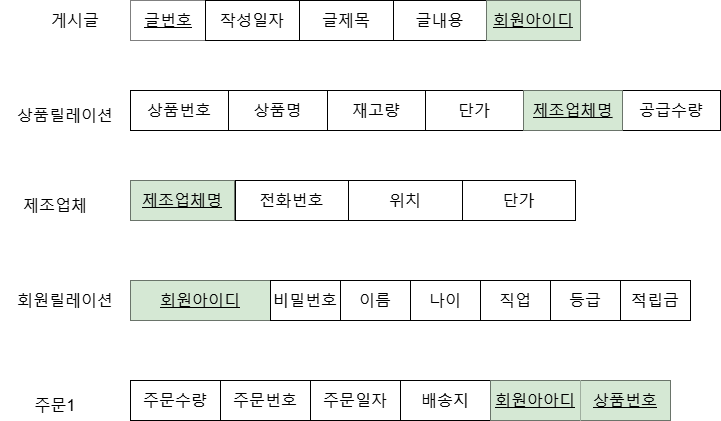

The diagram above was exported from draw.io. Its source (the exported page's mxGraphModel, read from the mxfile embedded in the PNG):
<mxGraphModel dx="1665" dy="777" grid="1" gridSize="10" guides="1" tooltips="1" connect="1" arrows="1" fold="1" page="1" pageScale="1" pageWidth="850" pageHeight="1100" math="0" shadow="0">
  <root>
    <mxCell id="0" />
    <mxCell id="1" parent="0" />
    <mxCell id="6cNSXkHiMwMC6rhmczSH-1" value="" style="shape=table;startSize=0;container=1;collapsible=0;childLayout=tableLayout;fontSize=16;" parent="1" vertex="1">
      <mxGeometry x="140" y="160" width="230" height="40" as="geometry" />
    </mxCell>
    <mxCell id="6cNSXkHiMwMC6rhmczSH-2" value="" style="shape=tableRow;horizontal=0;startSize=0;swimlaneHead=0;swimlaneBody=0;strokeColor=inherit;top=0;left=0;bottom=0;right=0;collapsible=0;dropTarget=0;fillColor=none;points=[[0,0.5],[1,0.5]];portConstraint=eastwest;fontSize=16;" parent="6cNSXkHiMwMC6rhmczSH-1" vertex="1">
      <mxGeometry width="230" height="40" as="geometry" />
    </mxCell>
    <mxCell id="6cNSXkHiMwMC6rhmczSH-3" value="&lt;u&gt;글번호&lt;/u&gt;" style="shape=partialRectangle;html=1;whiteSpace=wrap;connectable=0;overflow=hidden;top=0;left=0;bottom=0;right=0;pointerEvents=1;fontSize=16;" parent="6cNSXkHiMwMC6rhmczSH-2" vertex="1">
      <mxGeometry width="76" height="40" as="geometry">
        <mxRectangle width="76" height="40" as="alternateBounds" />
      </mxGeometry>
    </mxCell>
    <mxCell id="6cNSXkHiMwMC6rhmczSH-4" value="글제목" style="shape=partialRectangle;html=1;whiteSpace=wrap;connectable=0;strokeColor=inherit;overflow=hidden;fillColor=none;top=0;left=0;bottom=0;right=0;pointerEvents=1;fontSize=16;" parent="6cNSXkHiMwMC6rhmczSH-2" vertex="1">
      <mxGeometry x="76" width="78" height="40" as="geometry">
        <mxRectangle width="78" height="40" as="alternateBounds" />
      </mxGeometry>
    </mxCell>
    <mxCell id="6cNSXkHiMwMC6rhmczSH-5" value="글내용" style="shape=partialRectangle;html=1;whiteSpace=wrap;connectable=0;strokeColor=inherit;overflow=hidden;fillColor=none;top=0;left=0;bottom=0;right=0;pointerEvents=1;fontSize=16;" parent="6cNSXkHiMwMC6rhmczSH-2" vertex="1">
      <mxGeometry x="154" width="76" height="40" as="geometry">
        <mxRectangle width="76" height="40" as="alternateBounds" />
      </mxGeometry>
    </mxCell>
    <mxCell id="6cNSXkHiMwMC6rhmczSH-60" value="" style="shape=table;startSize=0;container=1;collapsible=0;childLayout=tableLayout;fontSize=16;" parent="1" vertex="1">
      <mxGeometry x="140" y="340" width="310" height="40" as="geometry" />
    </mxCell>
    <mxCell id="6cNSXkHiMwMC6rhmczSH-61" value="" style="shape=tableRow;horizontal=0;startSize=0;swimlaneHead=0;swimlaneBody=0;strokeColor=inherit;top=0;left=0;bottom=0;right=0;collapsible=0;dropTarget=0;fillColor=none;points=[[0,0.5],[1,0.5]];portConstraint=eastwest;fontSize=16;" parent="6cNSXkHiMwMC6rhmczSH-60" vertex="1">
      <mxGeometry width="310" height="40" as="geometry" />
    </mxCell>
    <mxCell id="6cNSXkHiMwMC6rhmczSH-62" value="제조업체명" style="shape=partialRectangle;html=1;whiteSpace=wrap;connectable=0;strokeColor=#82b366;overflow=hidden;fillColor=#d5e8d4;top=0;left=0;bottom=0;right=0;pointerEvents=1;fontSize=16;fontStyle=4" parent="6cNSXkHiMwMC6rhmczSH-61" vertex="1">
      <mxGeometry width="104" height="40" as="geometry">
        <mxRectangle width="104" height="40" as="alternateBounds" />
      </mxGeometry>
    </mxCell>
    <mxCell id="6cNSXkHiMwMC6rhmczSH-63" value="상품명" style="shape=partialRectangle;html=1;whiteSpace=wrap;connectable=0;strokeColor=inherit;overflow=hidden;fillColor=none;top=0;left=0;bottom=0;right=0;pointerEvents=1;fontSize=16;" parent="6cNSXkHiMwMC6rhmczSH-61" vertex="1">
      <mxGeometry x="104" width="102" height="40" as="geometry">
        <mxRectangle width="102" height="40" as="alternateBounds" />
      </mxGeometry>
    </mxCell>
    <mxCell id="6cNSXkHiMwMC6rhmczSH-64" value="재고량" style="shape=partialRectangle;html=1;whiteSpace=wrap;connectable=0;strokeColor=inherit;overflow=hidden;fillColor=none;top=0;left=0;bottom=0;right=0;pointerEvents=1;fontSize=16;" parent="6cNSXkHiMwMC6rhmczSH-61" vertex="1">
      <mxGeometry x="206" width="104" height="40" as="geometry">
        <mxRectangle width="104" height="40" as="alternateBounds" />
      </mxGeometry>
    </mxCell>
    <mxCell id="6cNSXkHiMwMC6rhmczSH-65" value="" style="shape=table;startSize=0;container=1;collapsible=0;childLayout=tableLayout;fontSize=16;" parent="1" vertex="1">
      <mxGeometry x="245" y="340" width="340" height="40" as="geometry" />
    </mxCell>
    <mxCell id="6cNSXkHiMwMC6rhmczSH-66" value="" style="shape=tableRow;horizontal=0;startSize=0;swimlaneHead=0;swimlaneBody=0;strokeColor=inherit;top=0;left=0;bottom=0;right=0;collapsible=0;dropTarget=0;fillColor=none;points=[[0,0.5],[1,0.5]];portConstraint=eastwest;fontSize=16;" parent="6cNSXkHiMwMC6rhmczSH-65" vertex="1">
      <mxGeometry width="340" height="40" as="geometry" />
    </mxCell>
    <mxCell id="6cNSXkHiMwMC6rhmczSH-67" value="전화번호" style="shape=partialRectangle;html=1;whiteSpace=wrap;connectable=0;strokeColor=inherit;overflow=hidden;fillColor=none;top=0;left=0;bottom=0;right=0;pointerEvents=1;fontSize=16;" parent="6cNSXkHiMwMC6rhmczSH-66" vertex="1">
      <mxGeometry width="113" height="40" as="geometry">
        <mxRectangle width="113" height="40" as="alternateBounds" />
      </mxGeometry>
    </mxCell>
    <mxCell id="6cNSXkHiMwMC6rhmczSH-68" value="위치" style="shape=partialRectangle;html=1;whiteSpace=wrap;connectable=0;strokeColor=inherit;overflow=hidden;fillColor=none;top=0;left=0;bottom=0;right=0;pointerEvents=1;fontSize=16;" parent="6cNSXkHiMwMC6rhmczSH-66" vertex="1">
      <mxGeometry x="113" width="114" height="40" as="geometry">
        <mxRectangle width="114" height="40" as="alternateBounds" />
      </mxGeometry>
    </mxCell>
    <mxCell id="6cNSXkHiMwMC6rhmczSH-69" value="단가" style="shape=partialRectangle;html=1;whiteSpace=wrap;connectable=0;strokeColor=inherit;overflow=hidden;fillColor=none;top=0;left=0;bottom=0;right=0;pointerEvents=1;fontSize=16;" parent="6cNSXkHiMwMC6rhmczSH-66" vertex="1">
      <mxGeometry x="227" width="113" height="40" as="geometry">
        <mxRectangle width="113" height="40" as="alternateBounds" />
      </mxGeometry>
    </mxCell>
    <mxCell id="6cNSXkHiMwMC6rhmczSH-93" value="" style="shape=table;startSize=0;container=1;collapsible=0;childLayout=tableLayout;fontSize=16;" parent="1" vertex="1">
      <mxGeometry x="140" y="440" width="420" height="40" as="geometry" />
    </mxCell>
    <mxCell id="6cNSXkHiMwMC6rhmczSH-94" value="" style="shape=tableRow;horizontal=0;startSize=0;swimlaneHead=0;swimlaneBody=0;strokeColor=inherit;top=0;left=0;bottom=0;right=0;collapsible=0;dropTarget=0;fillColor=none;points=[[0,0.5],[1,0.5]];portConstraint=eastwest;fontSize=16;" parent="6cNSXkHiMwMC6rhmczSH-93" vertex="1">
      <mxGeometry width="420" height="40" as="geometry" />
    </mxCell>
    <mxCell id="6cNSXkHiMwMC6rhmczSH-95" value="&lt;u&gt;회원아이디&lt;/u&gt;" style="shape=partialRectangle;html=1;whiteSpace=wrap;connectable=0;strokeColor=#82b366;overflow=hidden;fillColor=#d5e8d4;top=0;left=0;bottom=0;right=0;pointerEvents=1;fontSize=16;" parent="6cNSXkHiMwMC6rhmczSH-94" vertex="1">
      <mxGeometry width="140" height="40" as="geometry">
        <mxRectangle width="140" height="40" as="alternateBounds" />
      </mxGeometry>
    </mxCell>
    <mxCell id="6cNSXkHiMwMC6rhmczSH-96" value="상품명" style="shape=partialRectangle;html=1;whiteSpace=wrap;connectable=0;strokeColor=inherit;overflow=hidden;fillColor=none;top=0;left=0;bottom=0;right=0;pointerEvents=1;fontSize=16;" parent="6cNSXkHiMwMC6rhmczSH-94" vertex="1">
      <mxGeometry x="140" width="140" height="40" as="geometry">
        <mxRectangle width="140" height="40" as="alternateBounds" />
      </mxGeometry>
    </mxCell>
    <mxCell id="6cNSXkHiMwMC6rhmczSH-97" value="재고량" style="shape=partialRectangle;html=1;whiteSpace=wrap;connectable=0;strokeColor=inherit;overflow=hidden;fillColor=none;top=0;left=0;bottom=0;right=0;pointerEvents=1;fontSize=16;" parent="6cNSXkHiMwMC6rhmczSH-94" vertex="1">
      <mxGeometry x="280" width="140" height="40" as="geometry">
        <mxRectangle width="140" height="40" as="alternateBounds" />
      </mxGeometry>
    </mxCell>
    <mxCell id="6cNSXkHiMwMC6rhmczSH-98" value="" style="shape=table;startSize=0;container=1;collapsible=0;childLayout=tableLayout;fontSize=16;" parent="1" vertex="1">
      <mxGeometry x="280" y="440" width="210" height="40" as="geometry" />
    </mxCell>
    <mxCell id="6cNSXkHiMwMC6rhmczSH-99" value="" style="shape=tableRow;horizontal=0;startSize=0;swimlaneHead=0;swimlaneBody=0;strokeColor=inherit;top=0;left=0;bottom=0;right=0;collapsible=0;dropTarget=0;fillColor=none;points=[[0,0.5],[1,0.5]];portConstraint=eastwest;fontSize=16;" parent="6cNSXkHiMwMC6rhmczSH-98" vertex="1">
      <mxGeometry width="210" height="40" as="geometry" />
    </mxCell>
    <mxCell id="6cNSXkHiMwMC6rhmczSH-100" value="비밀번호" style="shape=partialRectangle;html=1;whiteSpace=wrap;connectable=0;strokeColor=inherit;overflow=hidden;fillColor=none;top=0;left=0;bottom=0;right=0;pointerEvents=1;fontSize=16;" parent="6cNSXkHiMwMC6rhmczSH-99" vertex="1">
      <mxGeometry width="70" height="40" as="geometry">
        <mxRectangle width="70" height="40" as="alternateBounds" />
      </mxGeometry>
    </mxCell>
    <mxCell id="6cNSXkHiMwMC6rhmczSH-101" value="이름" style="shape=partialRectangle;html=1;whiteSpace=wrap;connectable=0;strokeColor=inherit;overflow=hidden;fillColor=none;top=0;left=0;bottom=0;right=0;pointerEvents=1;fontSize=16;" parent="6cNSXkHiMwMC6rhmczSH-99" vertex="1">
      <mxGeometry x="70" width="70" height="40" as="geometry">
        <mxRectangle width="70" height="40" as="alternateBounds" />
      </mxGeometry>
    </mxCell>
    <mxCell id="6cNSXkHiMwMC6rhmczSH-102" value="나이" style="shape=partialRectangle;html=1;whiteSpace=wrap;connectable=0;strokeColor=inherit;overflow=hidden;fillColor=none;top=0;left=0;bottom=0;right=0;pointerEvents=1;fontSize=16;" parent="6cNSXkHiMwMC6rhmczSH-99" vertex="1">
      <mxGeometry x="140" width="70" height="40" as="geometry">
        <mxRectangle width="70" height="40" as="alternateBounds" />
      </mxGeometry>
    </mxCell>
    <mxCell id="6cNSXkHiMwMC6rhmczSH-103" value="" style="shape=table;startSize=0;container=1;collapsible=0;childLayout=tableLayout;fontSize=16;" parent="1" vertex="1">
      <mxGeometry x="490" y="440" width="210" height="40" as="geometry" />
    </mxCell>
    <mxCell id="6cNSXkHiMwMC6rhmczSH-104" value="" style="shape=tableRow;horizontal=0;startSize=0;swimlaneHead=0;swimlaneBody=0;strokeColor=inherit;top=0;left=0;bottom=0;right=0;collapsible=0;dropTarget=0;fillColor=none;points=[[0,0.5],[1,0.5]];portConstraint=eastwest;fontSize=16;" parent="6cNSXkHiMwMC6rhmczSH-103" vertex="1">
      <mxGeometry width="210" height="40" as="geometry" />
    </mxCell>
    <mxCell id="6cNSXkHiMwMC6rhmczSH-105" value="직업" style="shape=partialRectangle;html=1;whiteSpace=wrap;connectable=0;strokeColor=inherit;overflow=hidden;fillColor=none;top=0;left=0;bottom=0;right=0;pointerEvents=1;fontSize=16;" parent="6cNSXkHiMwMC6rhmczSH-104" vertex="1">
      <mxGeometry width="70" height="40" as="geometry">
        <mxRectangle width="70" height="40" as="alternateBounds" />
      </mxGeometry>
    </mxCell>
    <mxCell id="6cNSXkHiMwMC6rhmczSH-106" value="상품명" style="shape=partialRectangle;html=1;whiteSpace=wrap;connectable=0;strokeColor=inherit;overflow=hidden;fillColor=none;top=0;left=0;bottom=0;right=0;pointerEvents=1;fontSize=16;" parent="6cNSXkHiMwMC6rhmczSH-104" vertex="1">
      <mxGeometry x="70" width="70" height="40" as="geometry">
        <mxRectangle width="70" height="40" as="alternateBounds" />
      </mxGeometry>
    </mxCell>
    <mxCell id="6cNSXkHiMwMC6rhmczSH-107" value="재고량" style="shape=partialRectangle;html=1;whiteSpace=wrap;connectable=0;strokeColor=inherit;overflow=hidden;fillColor=none;top=0;left=0;bottom=0;right=0;pointerEvents=1;fontSize=16;" parent="6cNSXkHiMwMC6rhmczSH-104" vertex="1">
      <mxGeometry x="140" width="70" height="40" as="geometry">
        <mxRectangle width="70" height="40" as="alternateBounds" />
      </mxGeometry>
    </mxCell>
    <mxCell id="6cNSXkHiMwMC6rhmczSH-108" value="" style="shape=table;startSize=0;container=1;collapsible=0;childLayout=tableLayout;fontSize=16;" parent="1" vertex="1">
      <mxGeometry x="560" y="440" width="140" height="40" as="geometry" />
    </mxCell>
    <mxCell id="6cNSXkHiMwMC6rhmczSH-109" value="" style="shape=tableRow;horizontal=0;startSize=0;swimlaneHead=0;swimlaneBody=0;strokeColor=inherit;top=0;left=0;bottom=0;right=0;collapsible=0;dropTarget=0;fillColor=none;points=[[0,0.5],[1,0.5]];portConstraint=eastwest;fontSize=16;" parent="6cNSXkHiMwMC6rhmczSH-108" vertex="1">
      <mxGeometry width="140" height="40" as="geometry" />
    </mxCell>
    <mxCell id="6cNSXkHiMwMC6rhmczSH-110" value="등급" style="shape=partialRectangle;html=1;whiteSpace=wrap;connectable=0;strokeColor=inherit;overflow=hidden;fillColor=none;top=0;left=0;bottom=0;right=0;pointerEvents=1;fontSize=16;" parent="6cNSXkHiMwMC6rhmczSH-109" vertex="1">
      <mxGeometry width="70" height="40" as="geometry">
        <mxRectangle width="70" height="40" as="alternateBounds" />
      </mxGeometry>
    </mxCell>
    <mxCell id="6cNSXkHiMwMC6rhmczSH-111" value="적립금" style="shape=partialRectangle;html=1;whiteSpace=wrap;connectable=0;strokeColor=inherit;overflow=hidden;fillColor=none;top=0;left=0;bottom=0;right=0;pointerEvents=1;fontSize=16;" parent="6cNSXkHiMwMC6rhmczSH-109" vertex="1">
      <mxGeometry x="70" width="70" height="40" as="geometry">
        <mxRectangle width="70" height="40" as="alternateBounds" />
      </mxGeometry>
    </mxCell>
    <mxCell id="6cNSXkHiMwMC6rhmczSH-118" value="" style="shape=table;startSize=0;container=1;collapsible=0;childLayout=tableLayout;fontSize=16;" parent="1" vertex="1">
      <mxGeometry x="215" y="160" width="375" height="40" as="geometry" />
    </mxCell>
    <mxCell id="6cNSXkHiMwMC6rhmczSH-119" value="" style="shape=tableRow;horizontal=0;startSize=0;swimlaneHead=0;swimlaneBody=0;strokeColor=inherit;top=0;left=0;bottom=0;right=0;collapsible=0;dropTarget=0;fillColor=none;points=[[0,0.5],[1,0.5]];portConstraint=eastwest;fontSize=16;" parent="6cNSXkHiMwMC6rhmczSH-118" vertex="1">
      <mxGeometry width="375" height="40" as="geometry" />
    </mxCell>
    <mxCell id="RT50N77wJZwtfiE67e3G-11" value="작성일자" style="shape=partialRectangle;html=1;whiteSpace=wrap;connectable=0;strokeColor=inherit;overflow=hidden;fillColor=none;top=0;left=0;bottom=0;right=0;pointerEvents=1;fontSize=16;" parent="6cNSXkHiMwMC6rhmczSH-119" vertex="1">
      <mxGeometry width="94" height="40" as="geometry">
        <mxRectangle width="94" height="40" as="alternateBounds" />
      </mxGeometry>
    </mxCell>
    <mxCell id="RT50N77wJZwtfiE67e3G-10" value="글제목" style="shape=partialRectangle;html=1;whiteSpace=wrap;connectable=0;strokeColor=inherit;overflow=hidden;fillColor=none;top=0;left=0;bottom=0;right=0;pointerEvents=1;fontSize=16;" parent="6cNSXkHiMwMC6rhmczSH-119" vertex="1">
      <mxGeometry x="94" width="94" height="40" as="geometry">
        <mxRectangle width="94" height="40" as="alternateBounds" />
      </mxGeometry>
    </mxCell>
    <mxCell id="6cNSXkHiMwMC6rhmczSH-120" value="글내용" style="shape=partialRectangle;html=1;whiteSpace=wrap;connectable=0;strokeColor=inherit;overflow=hidden;fillColor=none;top=0;left=0;bottom=0;right=0;pointerEvents=1;fontSize=16;" parent="6cNSXkHiMwMC6rhmczSH-119" vertex="1">
      <mxGeometry x="188" width="93" height="40" as="geometry">
        <mxRectangle width="93" height="40" as="alternateBounds" />
      </mxGeometry>
    </mxCell>
    <mxCell id="6cNSXkHiMwMC6rhmczSH-121" value="회원아이디" style="shape=partialRectangle;html=1;whiteSpace=wrap;connectable=0;strokeColor=#82b366;overflow=hidden;fillColor=#d5e8d4;top=0;left=0;bottom=0;right=0;pointerEvents=1;fontSize=16;fontStyle=4" parent="6cNSXkHiMwMC6rhmczSH-119" vertex="1">
      <mxGeometry x="281" width="94" height="40" as="geometry">
        <mxRectangle width="94" height="40" as="alternateBounds" />
      </mxGeometry>
    </mxCell>
    <mxCell id="6cNSXkHiMwMC6rhmczSH-133" value="" style="shape=table;startSize=0;container=1;collapsible=0;childLayout=tableLayout;pointerEvents=1;strokeColor=inherit;align=center;verticalAlign=middle;fontFamily=Helvetica;fontSize=16;fontColor=default;fillColor=none;fontStyle=4" parent="1" vertex="1">
      <mxGeometry x="140" y="250" width="590" height="40" as="geometry" />
    </mxCell>
    <mxCell id="6cNSXkHiMwMC6rhmczSH-134" value="" style="shape=tableRow;horizontal=0;startSize=0;swimlaneHead=0;swimlaneBody=0;strokeColor=inherit;top=0;left=0;bottom=0;right=0;collapsible=0;dropTarget=0;fillColor=none;points=[[0,0.5],[1,0.5]];portConstraint=eastwest;pointerEvents=1;align=center;verticalAlign=middle;fontFamily=Helvetica;fontSize=16;fontColor=default;" parent="6cNSXkHiMwMC6rhmczSH-133" vertex="1">
      <mxGeometry width="590" height="40" as="geometry" />
    </mxCell>
    <mxCell id="6cNSXkHiMwMC6rhmczSH-135" value="&lt;span style=&quot;&quot;&gt;상품번호&lt;/span&gt;" style="shape=partialRectangle;html=1;whiteSpace=wrap;connectable=0;strokeColor=inherit;overflow=hidden;fillColor=none;top=0;left=0;bottom=0;right=0;pointerEvents=1;align=center;verticalAlign=middle;fontFamily=Helvetica;fontSize=16;fontColor=default;fontStyle=0" parent="6cNSXkHiMwMC6rhmczSH-134" vertex="1">
      <mxGeometry width="98" height="40" as="geometry">
        <mxRectangle width="98" height="40" as="alternateBounds" />
      </mxGeometry>
    </mxCell>
    <mxCell id="6cNSXkHiMwMC6rhmczSH-136" value="상품명" style="shape=partialRectangle;html=1;whiteSpace=wrap;connectable=0;strokeColor=inherit;overflow=hidden;fillColor=none;top=0;left=0;bottom=0;right=0;pointerEvents=1;align=center;verticalAlign=middle;fontFamily=Helvetica;fontSize=16;fontColor=default;" parent="6cNSXkHiMwMC6rhmczSH-134" vertex="1">
      <mxGeometry x="98" width="99" height="40" as="geometry">
        <mxRectangle width="99" height="40" as="alternateBounds" />
      </mxGeometry>
    </mxCell>
    <mxCell id="6cNSXkHiMwMC6rhmczSH-137" value="재고량" style="shape=partialRectangle;html=1;whiteSpace=wrap;connectable=0;strokeColor=inherit;overflow=hidden;fillColor=none;top=0;left=0;bottom=0;right=0;pointerEvents=1;align=center;verticalAlign=middle;fontFamily=Helvetica;fontSize=16;fontColor=default;" parent="6cNSXkHiMwMC6rhmczSH-134" vertex="1">
      <mxGeometry x="197" width="98" height="40" as="geometry">
        <mxRectangle width="98" height="40" as="alternateBounds" />
      </mxGeometry>
    </mxCell>
    <mxCell id="6cNSXkHiMwMC6rhmczSH-138" value="단가" style="shape=partialRectangle;html=1;whiteSpace=wrap;connectable=0;strokeColor=inherit;overflow=hidden;fillColor=none;top=0;left=0;bottom=0;right=0;pointerEvents=1;align=center;verticalAlign=middle;fontFamily=Helvetica;fontSize=16;fontColor=default;" parent="6cNSXkHiMwMC6rhmczSH-134" vertex="1">
      <mxGeometry x="295" width="98" height="40" as="geometry">
        <mxRectangle width="98" height="40" as="alternateBounds" />
      </mxGeometry>
    </mxCell>
    <mxCell id="6cNSXkHiMwMC6rhmczSH-139" value="제조업체명" style="shape=partialRectangle;html=1;whiteSpace=wrap;connectable=0;strokeColor=#82b366;overflow=hidden;fillColor=#d5e8d4;top=0;left=0;bottom=0;right=0;pointerEvents=1;align=center;verticalAlign=middle;fontFamily=Helvetica;fontSize=16;fontStyle=4" parent="6cNSXkHiMwMC6rhmczSH-134" vertex="1">
      <mxGeometry x="393" width="99" height="40" as="geometry">
        <mxRectangle width="99" height="40" as="alternateBounds" />
      </mxGeometry>
    </mxCell>
    <mxCell id="6cNSXkHiMwMC6rhmczSH-140" value="공급수량" style="shape=partialRectangle;html=1;whiteSpace=wrap;connectable=0;strokeColor=inherit;overflow=hidden;fillColor=none;top=0;left=0;bottom=0;right=0;pointerEvents=1;align=center;verticalAlign=middle;fontFamily=Helvetica;fontSize=16;fontColor=default;" parent="6cNSXkHiMwMC6rhmczSH-134" vertex="1">
      <mxGeometry x="492" width="98" height="40" as="geometry">
        <mxRectangle width="98" height="40" as="alternateBounds" />
      </mxGeometry>
    </mxCell>
    <mxCell id="6cNSXkHiMwMC6rhmczSH-141" value="회원릴레이션" style="text;html=1;whiteSpace=wrap;strokeColor=none;fillColor=none;align=center;verticalAlign=middle;rounded=0;fontFamily=Helvetica;fontSize=16;fontColor=default;" parent="1" vertex="1">
      <mxGeometry x="20" y="445" width="110" height="30" as="geometry" />
    </mxCell>
    <mxCell id="6cNSXkHiMwMC6rhmczSH-142" value="상품릴레이션" style="text;html=1;whiteSpace=wrap;strokeColor=none;fillColor=none;align=center;verticalAlign=middle;rounded=0;fontFamily=Helvetica;fontSize=16;fontColor=default;" parent="1" vertex="1">
      <mxGeometry x="20" y="260" width="110" height="30" as="geometry" />
    </mxCell>
    <mxCell id="6cNSXkHiMwMC6rhmczSH-143" value="제조업체" style="text;html=1;whiteSpace=wrap;strokeColor=none;fillColor=none;align=center;verticalAlign=middle;rounded=0;fontFamily=Helvetica;fontSize=16;fontColor=default;" parent="1" vertex="1">
      <mxGeometry x="10" y="350" width="110" height="30" as="geometry" />
    </mxCell>
    <mxCell id="6cNSXkHiMwMC6rhmczSH-144" value="게시글" style="text;html=1;whiteSpace=wrap;strokeColor=none;fillColor=none;align=center;verticalAlign=middle;rounded=0;fontFamily=Helvetica;fontSize=16;fontColor=default;" parent="1" vertex="1">
      <mxGeometry x="30" y="165" width="110" height="30" as="geometry" />
    </mxCell>
    <mxCell id="6cNSXkHiMwMC6rhmczSH-145" value="주문1" style="text;html=1;whiteSpace=wrap;strokeColor=none;fillColor=none;align=center;verticalAlign=middle;rounded=0;fontFamily=Helvetica;fontSize=16;fontColor=default;" parent="1" vertex="1">
      <mxGeometry x="10" y="550" width="110" height="30" as="geometry" />
    </mxCell>
    <mxCell id="RT50N77wJZwtfiE67e3G-1" value="" style="shape=table;startSize=0;container=1;collapsible=0;childLayout=tableLayout;pointerEvents=1;strokeColor=inherit;align=center;verticalAlign=middle;fontFamily=Helvetica;fontSize=16;fontColor=default;fillColor=none;" parent="1" vertex="1">
      <mxGeometry x="140" y="540" width="540" height="40" as="geometry" />
    </mxCell>
    <mxCell id="RT50N77wJZwtfiE67e3G-2" value="" style="shape=tableRow;horizontal=0;startSize=0;swimlaneHead=0;swimlaneBody=0;strokeColor=inherit;top=0;left=0;bottom=0;right=0;collapsible=0;dropTarget=0;fillColor=none;points=[[0,0.5],[1,0.5]];portConstraint=eastwest;pointerEvents=1;align=center;verticalAlign=middle;fontFamily=Helvetica;fontSize=16;fontColor=default;" parent="RT50N77wJZwtfiE67e3G-1" vertex="1">
      <mxGeometry width="540" height="40" as="geometry" />
    </mxCell>
    <mxCell id="RT50N77wJZwtfiE67e3G-3" value="주문수량" style="shape=partialRectangle;html=1;whiteSpace=wrap;connectable=0;strokeColor=inherit;overflow=hidden;fillColor=none;top=0;left=0;bottom=0;right=0;pointerEvents=1;align=center;verticalAlign=middle;fontFamily=Helvetica;fontSize=16;fontColor=default;" parent="RT50N77wJZwtfiE67e3G-2" vertex="1">
      <mxGeometry width="90" height="40" as="geometry">
        <mxRectangle width="90" height="40" as="alternateBounds" />
      </mxGeometry>
    </mxCell>
    <mxCell id="RT50N77wJZwtfiE67e3G-4" value="&lt;span&gt;주문번호&lt;/span&gt;" style="shape=partialRectangle;html=1;whiteSpace=wrap;connectable=0;strokeColor=inherit;overflow=hidden;fillColor=none;top=0;left=0;bottom=0;right=0;pointerEvents=1;align=center;verticalAlign=middle;fontFamily=Helvetica;fontSize=16;fontColor=default;fontStyle=0" parent="RT50N77wJZwtfiE67e3G-2" vertex="1">
      <mxGeometry x="90" width="90" height="40" as="geometry">
        <mxRectangle width="90" height="40" as="alternateBounds" />
      </mxGeometry>
    </mxCell>
    <mxCell id="RT50N77wJZwtfiE67e3G-5" value="주문일자" style="shape=partialRectangle;html=1;whiteSpace=wrap;connectable=0;strokeColor=inherit;overflow=hidden;fillColor=none;top=0;left=0;bottom=0;right=0;pointerEvents=1;align=center;verticalAlign=middle;fontFamily=Helvetica;fontSize=16;fontColor=default;" parent="RT50N77wJZwtfiE67e3G-2" vertex="1">
      <mxGeometry x="180" width="90" height="40" as="geometry">
        <mxRectangle width="90" height="40" as="alternateBounds" />
      </mxGeometry>
    </mxCell>
    <mxCell id="RT50N77wJZwtfiE67e3G-6" value="배송지" style="shape=partialRectangle;html=1;whiteSpace=wrap;connectable=0;strokeColor=inherit;overflow=hidden;fillColor=none;top=0;left=0;bottom=0;right=0;pointerEvents=1;align=center;verticalAlign=middle;fontFamily=Helvetica;fontSize=16;fontColor=default;" parent="RT50N77wJZwtfiE67e3G-2" vertex="1">
      <mxGeometry x="270" width="90" height="40" as="geometry">
        <mxRectangle width="90" height="40" as="alternateBounds" />
      </mxGeometry>
    </mxCell>
    <mxCell id="RT50N77wJZwtfiE67e3G-7" value="&lt;u&gt;회원아아디&lt;/u&gt;" style="shape=partialRectangle;html=1;whiteSpace=wrap;connectable=0;strokeColor=#82b366;overflow=hidden;fillColor=#d5e8d4;top=0;left=0;bottom=0;right=0;pointerEvents=1;align=center;verticalAlign=middle;fontFamily=Helvetica;fontSize=16;" parent="RT50N77wJZwtfiE67e3G-2" vertex="1">
      <mxGeometry x="360" width="90" height="40" as="geometry">
        <mxRectangle width="90" height="40" as="alternateBounds" />
      </mxGeometry>
    </mxCell>
    <mxCell id="RT50N77wJZwtfiE67e3G-8" value="상품번호" style="shape=partialRectangle;html=1;whiteSpace=wrap;connectable=0;strokeColor=#82b366;overflow=hidden;fillColor=#d5e8d4;top=0;left=0;bottom=0;right=0;pointerEvents=1;align=center;verticalAlign=middle;fontFamily=Helvetica;fontSize=16;fontStyle=4" parent="RT50N77wJZwtfiE67e3G-2" vertex="1">
      <mxGeometry x="450" width="90" height="40" as="geometry">
        <mxRectangle width="90" height="40" as="alternateBounds" />
      </mxGeometry>
    </mxCell>
  </root>
</mxGraphModel>